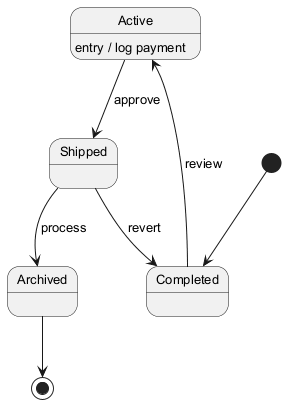

The diagram above was rendered by PlantUML. Its source (embedded in the PNG):
@startuml
skinparam monochrome true
skinparam defaultFontSize 13
[*] --> Completed
Completed --> Active : review
Active --> Shipped : approve
Active : entry / log payment
Shipped --> Archived : process
Shipped --> Completed : revert
Archived --> [*]
@enduml